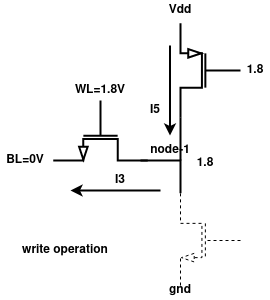

The diagram above was exported from draw.io. Its source (the exported page's mxGraphModel, read from the mxfile embedded in the PNG):
<mxGraphModel dx="1434" dy="724" grid="1" gridSize="10" guides="1" tooltips="1" connect="1" arrows="1" fold="1" page="1" pageScale="1" pageWidth="850" pageHeight="1100" math="0" shadow="0">
  <root>
    <mxCell id="0" />
    <mxCell id="1" parent="0" />
    <mxCell id="923juJJQ_1ZPYoLwc65J-2" value="" style="verticalLabelPosition=bottom;shadow=0;dashed=0;align=center;html=1;verticalAlign=top;shape=mxgraph.electrical.transistors.nmos;pointerEvents=1;direction=south;strokeWidth=2;fontStyle=1" parent="1" vertex="1">
      <mxGeometry x="340" y="180" width="100" height="60" as="geometry" />
    </mxCell>
    <mxCell id="923juJJQ_1ZPYoLwc65J-3" value="" style="endArrow=none;html=1;rounded=0;exitX=1;exitY=0;exitDx=0;exitDy=0;exitPerimeter=0;strokeWidth=2;fontStyle=1" parent="1" edge="1">
      <mxGeometry width="50" height="50" relative="1" as="geometry">
        <mxPoint x="470" y="272.8571428571429" as="sourcePoint" />
        <mxPoint x="430" y="240" as="targetPoint" />
        <Array as="points">
          <mxPoint x="470" y="240" />
        </Array>
      </mxGeometry>
    </mxCell>
    <mxCell id="923juJJQ_1ZPYoLwc65J-5" value="WL=1.8V" style="text;strokeColor=none;align=center;fillColor=none;html=1;verticalAlign=middle;whiteSpace=wrap;rounded=0;strokeWidth=2;fontStyle=1" parent="1" vertex="1">
      <mxGeometry x="370" y="160" width="40" height="20" as="geometry" />
    </mxCell>
    <mxCell id="923juJJQ_1ZPYoLwc65J-7" value="node-1" style="text;strokeColor=none;align=center;fillColor=none;html=1;verticalAlign=middle;whiteSpace=wrap;rounded=0;strokeWidth=2;fontStyle=1" parent="1" vertex="1">
      <mxGeometry x="440" y="220" width="40" height="20" as="geometry" />
    </mxCell>
    <mxCell id="923juJJQ_1ZPYoLwc65J-8" value="BL=0V" style="text;strokeColor=none;align=center;fillColor=none;html=1;verticalAlign=middle;whiteSpace=wrap;rounded=0;strokeWidth=2;fontStyle=1" parent="1" vertex="1">
      <mxGeometry x="290" y="230" width="50" height="20" as="geometry" />
    </mxCell>
    <mxCell id="923juJJQ_1ZPYoLwc65J-9" value="1.8" style="text;strokeColor=none;align=center;fillColor=none;html=1;verticalAlign=middle;whiteSpace=wrap;rounded=0;strokeWidth=2;fontStyle=1" parent="1" vertex="1">
      <mxGeometry x="530" y="140" width="30" height="20" as="geometry" />
    </mxCell>
    <mxCell id="923juJJQ_1ZPYoLwc65J-10" value="&lt;div&gt;gnd&lt;/div&gt;" style="text;strokeColor=none;align=center;fillColor=none;html=1;verticalAlign=middle;whiteSpace=wrap;rounded=0;strokeWidth=2;fontStyle=1" parent="1" vertex="1">
      <mxGeometry x="450" y="360" width="40" height="20" as="geometry" />
    </mxCell>
    <mxCell id="923juJJQ_1ZPYoLwc65J-11" value="write operation" style="text;strokeColor=none;align=center;fillColor=none;html=1;verticalAlign=middle;whiteSpace=wrap;rounded=0;fontStyle=1" parent="1" vertex="1">
      <mxGeometry x="310" y="320" width="90" height="20" as="geometry" />
    </mxCell>
    <mxCell id="yX1isfiBtQogUqT4kYan-1" value="" style="verticalLabelPosition=bottom;shadow=0;align=center;html=1;verticalAlign=top;shape=mxgraph.electrical.transistors.nmos;pointerEvents=1;flipH=1;strokeWidth=1;dashed=1;" vertex="1" parent="1">
      <mxGeometry x="470" y="270" width="60" height="100" as="geometry" />
    </mxCell>
    <mxCell id="yX1isfiBtQogUqT4kYan-2" value="" style="verticalLabelPosition=bottom;shadow=0;dashed=0;align=center;html=1;verticalAlign=top;shape=mxgraph.electrical.transistors.pmos;pointerEvents=1;flipH=1;strokeWidth=2;" vertex="1" parent="1">
      <mxGeometry x="470" y="100" width="60" height="100" as="geometry" />
    </mxCell>
    <mxCell id="yX1isfiBtQogUqT4kYan-3" value="" style="endArrow=none;html=1;rounded=0;entryX=1;entryY=1;entryDx=0;entryDy=0;entryPerimeter=0;exitX=0.25;exitY=0;exitDx=0;exitDy=0;strokeWidth=2;" edge="1" parent="1" target="yX1isfiBtQogUqT4kYan-2">
      <mxGeometry width="50" height="50" relative="1" as="geometry">
        <mxPoint x="470" y="240" as="sourcePoint" />
        <mxPoint x="450" y="350" as="targetPoint" />
      </mxGeometry>
    </mxCell>
    <mxCell id="yX1isfiBtQogUqT4kYan-4" value="1.8" style="text;strokeColor=none;align=center;fillColor=none;html=1;verticalAlign=middle;whiteSpace=wrap;rounded=0;fontStyle=1" vertex="1" parent="1">
      <mxGeometry x="480" y="235" width="30" height="15" as="geometry" />
    </mxCell>
    <mxCell id="yX1isfiBtQogUqT4kYan-5" value="Vdd" style="text;strokeColor=none;align=center;fillColor=none;html=1;verticalAlign=middle;whiteSpace=wrap;rounded=0;fontStyle=1" vertex="1" parent="1">
      <mxGeometry x="445" y="80" width="50" height="20" as="geometry" />
    </mxCell>
    <mxCell id="yX1isfiBtQogUqT4kYan-6" value="" style="endArrow=classic;html=1;rounded=0;strokeWidth=2;" edge="1" parent="1">
      <mxGeometry width="50" height="50" relative="1" as="geometry">
        <mxPoint x="459.5" y="125" as="sourcePoint" />
        <mxPoint x="459.5" y="215" as="targetPoint" />
      </mxGeometry>
    </mxCell>
    <mxCell id="yX1isfiBtQogUqT4kYan-7" value="I5" style="text;strokeColor=none;align=center;fillColor=none;html=1;verticalAlign=middle;whiteSpace=wrap;rounded=0;fontStyle=1" vertex="1" parent="1">
      <mxGeometry x="425" y="180" width="40" height="20" as="geometry" />
    </mxCell>
    <mxCell id="yX1isfiBtQogUqT4kYan-9" value="" style="endArrow=classic;html=1;rounded=0;strokeWidth=2;" edge="1" parent="1">
      <mxGeometry width="50" height="50" relative="1" as="geometry">
        <mxPoint x="450" y="270" as="sourcePoint" />
        <mxPoint x="360" y="270" as="targetPoint" />
      </mxGeometry>
    </mxCell>
    <mxCell id="yX1isfiBtQogUqT4kYan-10" value="I3" style="text;strokeColor=none;align=center;fillColor=none;html=1;verticalAlign=middle;whiteSpace=wrap;rounded=0;fontStyle=1" vertex="1" parent="1">
      <mxGeometry x="390" y="250" width="40" height="20" as="geometry" />
    </mxCell>
  </root>
</mxGraphModel>